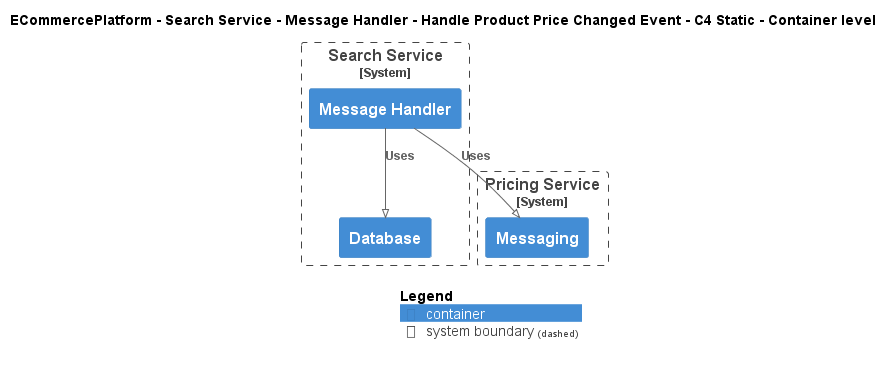

The diagram above was rendered by PlantUML. Its source (embedded in the PNG):
@startuml
!pragma layout smetana
!include ..\..\..\..\..\..\..\.c4s\C4_Container.puml

AddElementTag("c4interflow:lifecycle:new", $bgColor=green, $fontColor=#ffffff, $borderColor=green, $shadowing="False")
AddElementTag("c4interflow:lifecycle:changed", $bgColor=orange, $fontColor=#ffffff, $borderColor=orange, $shadowing="False")
AddElementTag("c4interflow:lifecycle:removed", $bgColor=red, $fontColor=#ffffff, $borderColor=red, $shadowing="False")

AddRelTag("c4interflow:lifecycle:new", $textColor=green, $lineColor=green)
AddRelTag("c4interflow:lifecycle:changed", $textColor=orange, $lineColor=orange)
AddRelTag("c4interflow:lifecycle:removed", $textColor=red, $lineColor=red)

SHOW_PERSON_PORTRAIT()
LAYOUT_TOP_DOWN()

skinparam linetype polyline

title ECommercePlatform - Search Service - Message Handler - Handle Product Price Changed Event - C4 Static - Container level


System_Boundary(ECommercePlatform.SoftwareSystems.SearchService, "Search Service") {
    Container(ECommercePlatform.SoftwareSystems.SearchService.Containers.MessageHandler, "Message Handler", "", "")
    Container(ECommercePlatform.SoftwareSystems.SearchService.Containers.Database, "Database", "", "")
}

System_Boundary(ECommercePlatform.SoftwareSystems.PricingService, "Pricing Service") {
    Container(ECommercePlatform.SoftwareSystems.PricingService.Containers.Messaging, "Messaging", "", "")
}

Rel(ECommercePlatform.SoftwareSystems.SearchService.Containers.MessageHandler, ECommercePlatform.SoftwareSystems.PricingService.Containers.Messaging, "Uses")
Rel(ECommercePlatform.SoftwareSystems.SearchService.Containers.MessageHandler, ECommercePlatform.SoftwareSystems.SearchService.Containers.Database, "Uses")


SHOW_LEGEND()
@enduml